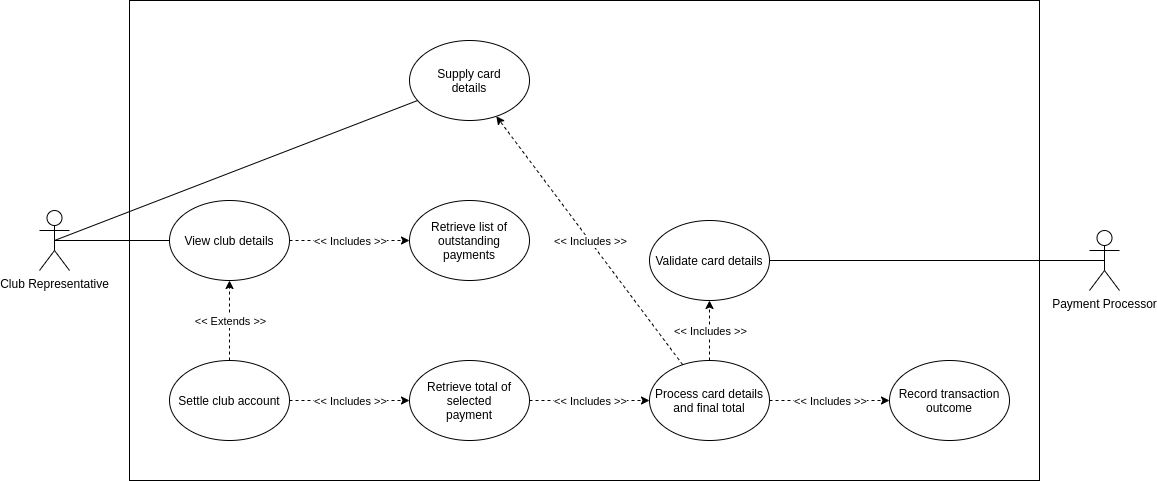

The diagram above was exported from draw.io. Its source (the exported page's mxGraphModel, read from the mxfile embedded in the PNG):
<mxGraphModel dx="2249" dy="816" grid="1" gridSize="10" guides="1" tooltips="1" connect="1" arrows="1" fold="1" page="1" pageScale="1" pageWidth="827" pageHeight="1169" math="0" shadow="0">
  <root>
    <mxCell id="0" />
    <mxCell id="1" parent="0" />
    <mxCell id="_y8H6pm2u72Ka9UPbtP1-1" value="" style="rounded=0;whiteSpace=wrap;html=1;" vertex="1" parent="1">
      <mxGeometry width="910" height="480" as="geometry" />
    </mxCell>
    <mxCell id="DLy-m6sp-wSV-d99k_k9-1" value="Club Representative" style="shape=umlActor;verticalLabelPosition=bottom;verticalAlign=top;html=1;outlineConnect=0;" parent="1" vertex="1">
      <mxGeometry x="-90" y="210" width="30" height="60" as="geometry" />
    </mxCell>
    <mxCell id="DLy-m6sp-wSV-d99k_k9-2" value="Payment Processor" style="shape=umlActor;verticalLabelPosition=bottom;verticalAlign=top;html=1;outlineConnect=0;" parent="1" vertex="1">
      <mxGeometry x="960" y="230" width="30" height="60" as="geometry" />
    </mxCell>
    <mxCell id="DLy-m6sp-wSV-d99k_k9-4" value="Settle club account" style="ellipse;whiteSpace=wrap;html=1;" parent="1" vertex="1">
      <mxGeometry x="40" y="360" width="120" height="80" as="geometry" />
    </mxCell>
    <mxCell id="DLy-m6sp-wSV-d99k_k9-5" value="View club details" style="ellipse;whiteSpace=wrap;html=1;" parent="1" vertex="1">
      <mxGeometry x="40" y="200" width="120" height="80" as="geometry" />
    </mxCell>
    <mxCell id="DLy-m6sp-wSV-d99k_k9-6" value="" style="endArrow=classic;html=1;strokeColor=#000000;dashed=1;" parent="1" source="DLy-m6sp-wSV-d99k_k9-4" target="DLy-m6sp-wSV-d99k_k9-5" edge="1">
      <mxGeometry relative="1" as="geometry">
        <mxPoint x="240" y="410" as="sourcePoint" />
        <mxPoint x="240" y="290" as="targetPoint" />
        <Array as="points" />
      </mxGeometry>
    </mxCell>
    <mxCell id="DLy-m6sp-wSV-d99k_k9-7" value="&amp;lt;&amp;lt; Extends &amp;gt;&amp;gt;" style="edgeLabel;resizable=0;html=1;align=center;verticalAlign=middle;" parent="DLy-m6sp-wSV-d99k_k9-6" connectable="0" vertex="1">
      <mxGeometry relative="1" as="geometry" />
    </mxCell>
    <mxCell id="DLy-m6sp-wSV-d99k_k9-8" value="" style="endArrow=none;html=1;strokeColor=#000000;exitX=0.5;exitY=0.5;exitDx=0;exitDy=0;exitPerimeter=0;" parent="1" source="DLy-m6sp-wSV-d99k_k9-1" target="DLy-m6sp-wSV-d99k_k9-5" edge="1">
      <mxGeometry width="50" height="50" relative="1" as="geometry">
        <mxPoint x="465" y="170" as="sourcePoint" />
        <mxPoint x="215" y="80" as="targetPoint" />
      </mxGeometry>
    </mxCell>
    <mxCell id="DLy-m6sp-wSV-d99k_k9-12" value="Validate card details" style="ellipse;whiteSpace=wrap;html=1;" parent="1" vertex="1">
      <mxGeometry x="520" y="220" width="120" height="80" as="geometry" />
    </mxCell>
    <mxCell id="DLy-m6sp-wSV-d99k_k9-13" value="Process card details and final total" style="ellipse;whiteSpace=wrap;html=1;" parent="1" vertex="1">
      <mxGeometry x="520" y="360" width="120" height="80" as="geometry" />
    </mxCell>
    <mxCell id="DLy-m6sp-wSV-d99k_k9-14" value="" style="endArrow=classic;html=1;strokeColor=#000000;dashed=1;" parent="1" source="DLy-m6sp-wSV-d99k_k9-4" target="DLy-m6sp-wSV-d99k_k9-27" edge="1">
      <mxGeometry relative="1" as="geometry">
        <mxPoint x="490" y="610" as="sourcePoint" />
        <mxPoint x="190" y="500" as="targetPoint" />
        <Array as="points" />
      </mxGeometry>
    </mxCell>
    <mxCell id="DLy-m6sp-wSV-d99k_k9-15" value="&amp;lt;&amp;lt; Includes &amp;gt;&amp;gt;" style="edgeLabel;resizable=0;html=1;align=center;verticalAlign=middle;" parent="DLy-m6sp-wSV-d99k_k9-14" connectable="0" vertex="1">
      <mxGeometry relative="1" as="geometry" />
    </mxCell>
    <mxCell id="DLy-m6sp-wSV-d99k_k9-16" value="" style="endArrow=none;html=1;strokeColor=#000000;entryX=0.5;entryY=0.5;entryDx=0;entryDy=0;entryPerimeter=0;" parent="1" source="DLy-m6sp-wSV-d99k_k9-12" target="DLy-m6sp-wSV-d99k_k9-2" edge="1">
      <mxGeometry width="50" height="50" relative="1" as="geometry">
        <mxPoint x="230" y="390" as="sourcePoint" />
        <mxPoint x="280" y="340" as="targetPoint" />
      </mxGeometry>
    </mxCell>
    <mxCell id="DLy-m6sp-wSV-d99k_k9-17" value="" style="endArrow=classic;html=1;strokeColor=#000000;dashed=1;" parent="1" source="DLy-m6sp-wSV-d99k_k9-13" target="DLy-m6sp-wSV-d99k_k9-12" edge="1">
      <mxGeometry relative="1" as="geometry">
        <mxPoint x="830" y="250" as="sourcePoint" />
        <mxPoint x="840" y="300" as="targetPoint" />
        <Array as="points" />
      </mxGeometry>
    </mxCell>
    <mxCell id="DLy-m6sp-wSV-d99k_k9-18" value="&amp;lt;&amp;lt; Includes &amp;gt;&amp;gt;" style="edgeLabel;resizable=0;html=1;align=center;verticalAlign=middle;" parent="DLy-m6sp-wSV-d99k_k9-17" connectable="0" vertex="1">
      <mxGeometry relative="1" as="geometry" />
    </mxCell>
    <mxCell id="DLy-m6sp-wSV-d99k_k9-22" value="Record transaction outcome" style="ellipse;whiteSpace=wrap;html=1;" parent="1" vertex="1">
      <mxGeometry x="760" y="360" width="120" height="80" as="geometry" />
    </mxCell>
    <mxCell id="DLy-m6sp-wSV-d99k_k9-27" value="Retrieve total of selected&lt;br&gt;payment" style="ellipse;whiteSpace=wrap;html=1;" parent="1" vertex="1">
      <mxGeometry x="280" y="360" width="120" height="80" as="geometry" />
    </mxCell>
    <mxCell id="DLy-m6sp-wSV-d99k_k9-28" value="Retrieve list of&lt;br&gt;outstanding&lt;br&gt;payments" style="ellipse;whiteSpace=wrap;html=1;" parent="1" vertex="1">
      <mxGeometry x="280" y="200" width="120" height="80" as="geometry" />
    </mxCell>
    <mxCell id="DLy-m6sp-wSV-d99k_k9-29" value="" style="endArrow=classic;html=1;strokeColor=#000000;dashed=1;" parent="1" source="DLy-m6sp-wSV-d99k_k9-5" target="DLy-m6sp-wSV-d99k_k9-28" edge="1">
      <mxGeometry relative="1" as="geometry">
        <mxPoint x="169.98339789674992" y="410.94091604543905" as="sourcePoint" />
        <mxPoint x="620.0207648388334" y="418.9477327164707" as="targetPoint" />
        <Array as="points" />
      </mxGeometry>
    </mxCell>
    <mxCell id="DLy-m6sp-wSV-d99k_k9-30" value="&amp;lt;&amp;lt; Includes &amp;gt;&amp;gt;" style="edgeLabel;resizable=0;html=1;align=center;verticalAlign=middle;" parent="DLy-m6sp-wSV-d99k_k9-29" connectable="0" vertex="1">
      <mxGeometry relative="1" as="geometry" />
    </mxCell>
    <mxCell id="DLy-m6sp-wSV-d99k_k9-31" value="Supply card&lt;br&gt;details" style="ellipse;whiteSpace=wrap;html=1;" parent="1" vertex="1">
      <mxGeometry x="280" y="40" width="120" height="80" as="geometry" />
    </mxCell>
    <mxCell id="DLy-m6sp-wSV-d99k_k9-32" value="" style="endArrow=classic;html=1;strokeColor=#000000;dashed=1;" parent="1" source="DLy-m6sp-wSV-d99k_k9-27" target="DLy-m6sp-wSV-d99k_k9-13" edge="1">
      <mxGeometry relative="1" as="geometry">
        <mxPoint x="170" y="410" as="sourcePoint" />
        <mxPoint x="290" y="410" as="targetPoint" />
        <Array as="points" />
      </mxGeometry>
    </mxCell>
    <mxCell id="DLy-m6sp-wSV-d99k_k9-33" value="&amp;lt;&amp;lt; Includes &amp;gt;&amp;gt;" style="edgeLabel;resizable=0;html=1;align=center;verticalAlign=middle;" parent="DLy-m6sp-wSV-d99k_k9-32" connectable="0" vertex="1">
      <mxGeometry relative="1" as="geometry" />
    </mxCell>
    <mxCell id="DLy-m6sp-wSV-d99k_k9-34" value="" style="endArrow=classic;html=1;strokeColor=#000000;dashed=1;" parent="1" source="DLy-m6sp-wSV-d99k_k9-13" target="DLy-m6sp-wSV-d99k_k9-31" edge="1">
      <mxGeometry relative="1" as="geometry">
        <mxPoint x="450" y="300" as="sourcePoint" />
        <mxPoint x="530" y="410" as="targetPoint" />
        <Array as="points" />
      </mxGeometry>
    </mxCell>
    <mxCell id="DLy-m6sp-wSV-d99k_k9-35" value="&amp;lt;&amp;lt; Includes &amp;gt;&amp;gt;" style="edgeLabel;resizable=0;html=1;align=center;verticalAlign=middle;" parent="DLy-m6sp-wSV-d99k_k9-34" connectable="0" vertex="1">
      <mxGeometry relative="1" as="geometry" />
    </mxCell>
    <mxCell id="DLy-m6sp-wSV-d99k_k9-36" value="" style="endArrow=none;html=1;exitX=0.5;exitY=0.5;exitDx=0;exitDy=0;exitPerimeter=0;" parent="1" source="DLy-m6sp-wSV-d99k_k9-1" target="DLy-m6sp-wSV-d99k_k9-31" edge="1">
      <mxGeometry width="50" height="50" relative="1" as="geometry">
        <mxPoint x="390" y="350" as="sourcePoint" />
        <mxPoint x="440" y="300" as="targetPoint" />
      </mxGeometry>
    </mxCell>
    <mxCell id="DLy-m6sp-wSV-d99k_k9-37" value="" style="endArrow=classic;html=1;strokeColor=#000000;dashed=1;" parent="1" source="DLy-m6sp-wSV-d99k_k9-13" target="DLy-m6sp-wSV-d99k_k9-22" edge="1">
      <mxGeometry relative="1" as="geometry">
        <mxPoint x="880" y="550" as="sourcePoint" />
        <mxPoint x="740" y="550" as="targetPoint" />
        <Array as="points" />
      </mxGeometry>
    </mxCell>
    <mxCell id="DLy-m6sp-wSV-d99k_k9-38" value="&amp;lt;&amp;lt; Includes &amp;gt;&amp;gt;" style="edgeLabel;resizable=0;html=1;align=center;verticalAlign=middle;" parent="DLy-m6sp-wSV-d99k_k9-37" connectable="0" vertex="1">
      <mxGeometry relative="1" as="geometry" />
    </mxCell>
  </root>
</mxGraphModel>